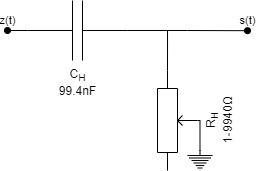

The diagram above was exported from draw.io. Its source (the exported page's mxGraphModel, read from the mxfile embedded in the PNG):
<mxGraphModel dx="813" dy="516" grid="1" gridSize="10" guides="1" tooltips="1" connect="1" arrows="1" fold="1" page="1" pageScale="1" pageWidth="850" pageHeight="1100" math="0" shadow="0">
  <root>
    <mxCell id="0" />
    <mxCell id="1" parent="0" />
    <mxCell id="HImtqt0xvTERf3xWUDRD-3" style="edgeStyle=orthogonalEdgeStyle;rounded=0;orthogonalLoop=1;jettySize=auto;html=1;exitX=1;exitY=0.5;exitDx=0;exitDy=0;exitPerimeter=0;entryX=0;entryY=0.5;entryDx=0;entryDy=0;entryPerimeter=0;endArrow=none;endFill=0;" edge="1" parent="1" source="HImtqt0xvTERf3xWUDRD-1">
      <mxGeometry relative="1" as="geometry">
        <mxPoint x="360" y="440" as="targetPoint" />
      </mxGeometry>
    </mxCell>
    <mxCell id="HImtqt0xvTERf3xWUDRD-4" value="s(t)" style="edgeStyle=orthogonalEdgeStyle;rounded=0;orthogonalLoop=1;jettySize=auto;html=1;exitX=1;exitY=0.5;exitDx=0;exitDy=0;exitPerimeter=0;endArrow=oval;endFill=1;" edge="1" parent="1" source="HImtqt0xvTERf3xWUDRD-1">
      <mxGeometry x="1" y="10" relative="1" as="geometry">
        <mxPoint x="440" y="400.20000000000005" as="targetPoint" />
        <mxPoint as="offset" />
      </mxGeometry>
    </mxCell>
    <mxCell id="HImtqt0xvTERf3xWUDRD-8" value="z(t)" style="edgeStyle=orthogonalEdgeStyle;rounded=0;orthogonalLoop=1;jettySize=auto;html=1;exitX=0;exitY=0.5;exitDx=0;exitDy=0;exitPerimeter=0;endArrow=oval;endFill=1;" edge="1" parent="1" source="HImtqt0xvTERf3xWUDRD-1">
      <mxGeometry x="1" y="-10" relative="1" as="geometry">
        <mxPoint x="200" y="400" as="targetPoint" />
        <mxPoint as="offset" />
      </mxGeometry>
    </mxCell>
    <mxCell id="HImtqt0xvTERf3xWUDRD-1" value="C&lt;sub&gt;H&lt;/sub&gt;&lt;br&gt;99.4nF" style="pointerEvents=1;verticalLabelPosition=bottom;shadow=0;dashed=0;align=center;html=1;verticalAlign=top;shape=mxgraph.electrical.capacitors.capacitor_1;" vertex="1" parent="1">
      <mxGeometry x="220" y="370" width="100" height="60" as="geometry" />
    </mxCell>
    <mxCell id="HImtqt0xvTERf3xWUDRD-7" style="edgeStyle=orthogonalEdgeStyle;rounded=0;orthogonalLoop=1;jettySize=auto;html=1;exitX=0.5;exitY=1;exitDx=0;exitDy=0;exitPerimeter=0;entryX=0.5;entryY=0;entryDx=0;entryDy=0;entryPerimeter=0;endArrow=none;endFill=0;" edge="1" parent="1" source="HImtqt0xvTERf3xWUDRD-5" target="HImtqt0xvTERf3xWUDRD-6">
      <mxGeometry relative="1" as="geometry" />
    </mxCell>
    <mxCell id="HImtqt0xvTERf3xWUDRD-5" value="R&lt;sub&gt;H&lt;/sub&gt;&lt;br&gt;1-9940Ω" style="pointerEvents=1;verticalLabelPosition=bottom;shadow=0;dashed=0;align=center;html=1;verticalAlign=top;shape=mxgraph.electrical.resistors.potentiometer_1;rotation=-90;" vertex="1" parent="1">
      <mxGeometry x="320" y="470" width="100" height="40" as="geometry" />
    </mxCell>
    <mxCell id="HImtqt0xvTERf3xWUDRD-6" value="" style="pointerEvents=1;verticalLabelPosition=bottom;shadow=0;dashed=0;align=center;html=1;verticalAlign=top;shape=mxgraph.electrical.signal_sources.protective_earth;" vertex="1" parent="1">
      <mxGeometry x="380" y="520" width="25" height="20" as="geometry" />
    </mxCell>
  </root>
</mxGraphModel>